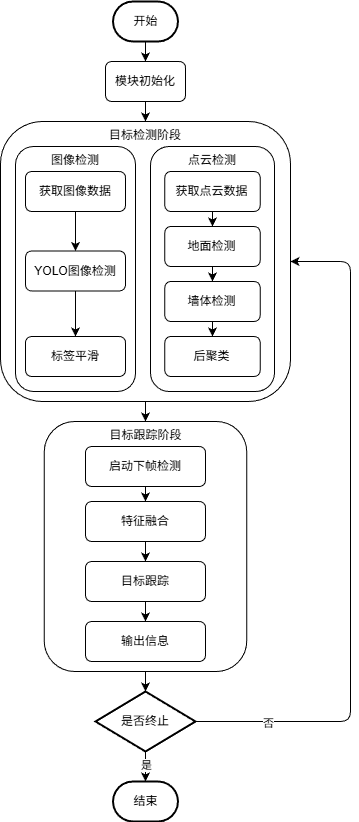

The diagram above was exported from draw.io. Its source (the exported page's mxGraphModel, read from the mxfile embedded in the PNG):
<mxGraphModel dx="649" dy="645" grid="1" gridSize="10" guides="1" tooltips="1" connect="1" arrows="1" fold="1" page="1" pageScale="1" pageWidth="827" pageHeight="1169" math="0" shadow="0">
  <root>
    <mxCell id="0" />
    <mxCell id="1" parent="0" />
    <mxCell id="44" style="edgeStyle=none;html=1;exitX=0.5;exitY=1;exitDx=0;exitDy=0;entryX=0.5;entryY=0;entryDx=0;entryDy=0;exitPerimeter=0;" parent="1" source="52" target="5" edge="1">
      <mxGeometry relative="1" as="geometry">
        <mxPoint x="275" y="290" as="sourcePoint" />
      </mxGeometry>
    </mxCell>
    <mxCell id="54" style="edgeStyle=none;html=1;exitX=0.5;exitY=1;exitDx=0;exitDy=0;entryX=0.5;entryY=0;entryDx=0;entryDy=0;" edge="1" parent="1" source="5" target="7">
      <mxGeometry relative="1" as="geometry" />
    </mxCell>
    <mxCell id="5" value="模块初始化" style="rounded=1;whiteSpace=wrap;html=1;" parent="1" vertex="1">
      <mxGeometry x="235" y="310" width="80" height="40" as="geometry" />
    </mxCell>
    <mxCell id="52" value="开始" style="strokeWidth=2;html=1;shape=mxgraph.flowchart.terminator;whiteSpace=wrap;" parent="1" vertex="1">
      <mxGeometry x="242.5" y="250" width="65" height="40" as="geometry" />
    </mxCell>
    <mxCell id="60" style="edgeStyle=none;html=1;exitX=0.5;exitY=1;exitDx=0;exitDy=0;" edge="1" parent="1" source="7" target="31">
      <mxGeometry relative="1" as="geometry" />
    </mxCell>
    <mxCell id="63" value="" style="group" vertex="1" connectable="0" parent="1">
      <mxGeometry x="130" y="370" width="290" height="280" as="geometry" />
    </mxCell>
    <mxCell id="7" value="目标检测阶段" style="rounded=1;whiteSpace=wrap;html=1;verticalAlign=top;" parent="63" vertex="1">
      <mxGeometry width="290" height="280" as="geometry" />
    </mxCell>
    <mxCell id="61" value="" style="group" vertex="1" connectable="0" parent="63">
      <mxGeometry x="150" y="25" width="124" height="245" as="geometry" />
    </mxCell>
    <mxCell id="8" value="点云检测" style="rounded=1;whiteSpace=wrap;html=1;verticalAlign=top;" parent="61" vertex="1">
      <mxGeometry width="124" height="245" as="geometry" />
    </mxCell>
    <mxCell id="9" value="获取点云数据" style="rounded=1;whiteSpace=wrap;html=1;" parent="61" vertex="1">
      <mxGeometry x="14.30769230769232" y="25" width="95.38461538461539" height="40" as="geometry" />
    </mxCell>
    <mxCell id="10" value="地面检测" style="rounded=1;whiteSpace=wrap;html=1;" parent="61" vertex="1">
      <mxGeometry x="14.30769230769232" y="80" width="95.38461538461539" height="40" as="geometry" />
    </mxCell>
    <mxCell id="11" value="墙体检测" style="rounded=1;whiteSpace=wrap;html=1;" parent="61" vertex="1">
      <mxGeometry x="14.30769230769232" y="135" width="95.38461538461539" height="40" as="geometry" />
    </mxCell>
    <mxCell id="12" value="后聚类" style="rounded=1;whiteSpace=wrap;html=1;" parent="61" vertex="1">
      <mxGeometry x="14.30769230769232" y="190" width="95.38461538461539" height="40" as="geometry" />
    </mxCell>
    <mxCell id="15" style="edgeStyle=none;html=1;exitX=0.5;exitY=1;exitDx=0;exitDy=0;entryX=0.5;entryY=0;entryDx=0;entryDy=0;" parent="61" source="9" target="10" edge="1">
      <mxGeometry relative="1" as="geometry" />
    </mxCell>
    <mxCell id="16" style="edgeStyle=none;html=1;exitX=0.5;exitY=1;exitDx=0;exitDy=0;entryX=0.5;entryY=0;entryDx=0;entryDy=0;" parent="61" source="10" target="11" edge="1">
      <mxGeometry relative="1" as="geometry" />
    </mxCell>
    <mxCell id="17" style="edgeStyle=none;html=1;exitX=0.5;exitY=1;exitDx=0;exitDy=0;entryX=0.5;entryY=0;entryDx=0;entryDy=0;" parent="61" source="11" target="12" edge="1">
      <mxGeometry relative="1" as="geometry" />
    </mxCell>
    <mxCell id="62" value="" style="group" vertex="1" connectable="0" parent="63">
      <mxGeometry x="15" y="25" width="120" height="245" as="geometry" />
    </mxCell>
    <mxCell id="19" value="图像检测" style="rounded=1;whiteSpace=wrap;html=1;verticalAlign=top;" parent="62" vertex="1">
      <mxGeometry width="120" height="245" as="geometry" />
    </mxCell>
    <mxCell id="21" value="获取图像数据" style="rounded=1;whiteSpace=wrap;html=1;" parent="62" vertex="1">
      <mxGeometry x="10" y="25" width="100" height="40" as="geometry" />
    </mxCell>
    <mxCell id="23" value="YOLO图像检测" style="rounded=1;whiteSpace=wrap;html=1;" parent="62" vertex="1">
      <mxGeometry x="10" y="104.5" width="100" height="40" as="geometry" />
    </mxCell>
    <mxCell id="25" value="标签平滑" style="rounded=1;whiteSpace=wrap;html=1;" parent="62" vertex="1">
      <mxGeometry x="10" y="190" width="100" height="40" as="geometry" />
    </mxCell>
    <mxCell id="20" style="edgeStyle=none;html=1;exitX=0.5;exitY=1;exitDx=0;exitDy=0;entryX=0.5;entryY=0;entryDx=0;entryDy=0;" parent="62" source="21" target="23" edge="1">
      <mxGeometry relative="1" as="geometry" />
    </mxCell>
    <mxCell id="22" style="edgeStyle=none;html=1;exitX=0.5;exitY=1;exitDx=0;exitDy=0;entryX=0.5;entryY=0;entryDx=0;entryDy=0;" parent="62" source="23" target="25" edge="1">
      <mxGeometry relative="1" as="geometry" />
    </mxCell>
    <mxCell id="72" style="edgeStyle=none;html=1;exitX=1;exitY=0.5;exitDx=0;exitDy=0;exitPerimeter=0;entryX=1;entryY=0.5;entryDx=0;entryDy=0;" edge="1" parent="1" source="67" target="7">
      <mxGeometry relative="1" as="geometry">
        <Array as="points">
          <mxPoint x="480" y="970" />
          <mxPoint x="480" y="510" />
        </Array>
      </mxGeometry>
    </mxCell>
    <mxCell id="73" value="否" style="edgeLabel;html=1;align=center;verticalAlign=middle;resizable=0;points=[];" vertex="1" connectable="0" parent="72">
      <mxGeometry x="-0.7854" y="-1" relative="1" as="geometry">
        <mxPoint as="offset" />
      </mxGeometry>
    </mxCell>
    <mxCell id="74" style="edgeStyle=none;html=1;exitX=0.5;exitY=1;exitDx=0;exitDy=0;exitPerimeter=0;entryX=0.5;entryY=0;entryDx=0;entryDy=0;entryPerimeter=0;" edge="1" parent="1" source="67" target="76">
      <mxGeometry relative="1" as="geometry">
        <mxPoint x="275" y="1080" as="targetPoint" />
      </mxGeometry>
    </mxCell>
    <mxCell id="75" value="是" style="edgeLabel;html=1;align=center;verticalAlign=middle;resizable=0;points=[];" vertex="1" connectable="0" parent="74">
      <mxGeometry x="-0.15" relative="1" as="geometry">
        <mxPoint as="offset" />
      </mxGeometry>
    </mxCell>
    <mxCell id="67" value="是否终止" style="strokeWidth=2;html=1;shape=mxgraph.flowchart.decision;whiteSpace=wrap;" vertex="1" parent="1">
      <mxGeometry x="225" y="940" width="100" height="60" as="geometry" />
    </mxCell>
    <mxCell id="31" value="目标跟踪阶段" style="rounded=1;whiteSpace=wrap;html=1;verticalAlign=top;align=center;textDirection=ltr;" parent="1" vertex="1">
      <mxGeometry x="173.75" y="670" width="202.5" height="250" as="geometry" />
    </mxCell>
    <mxCell id="32" value="启动下帧检测" style="rounded=1;whiteSpace=wrap;html=1;textDirection=ltr;align=center;" parent="1" vertex="1">
      <mxGeometry x="215" y="695" width="120" height="40" as="geometry" />
    </mxCell>
    <mxCell id="33" value="特征融合" style="rounded=1;whiteSpace=wrap;html=1;textDirection=ltr;" parent="1" vertex="1">
      <mxGeometry x="215" y="750" width="120" height="40" as="geometry" />
    </mxCell>
    <mxCell id="70" style="edgeStyle=none;html=1;exitX=0.5;exitY=1;exitDx=0;exitDy=0;entryX=0.5;entryY=0;entryDx=0;entryDy=0;" edge="1" parent="1" source="34" target="69">
      <mxGeometry relative="1" as="geometry" />
    </mxCell>
    <mxCell id="34" value="目标跟踪" style="rounded=1;whiteSpace=wrap;html=1;textDirection=ltr;" parent="1" vertex="1">
      <mxGeometry x="215" y="810" width="120" height="40" as="geometry" />
    </mxCell>
    <mxCell id="57" style="edgeStyle=none;html=1;exitX=0.5;exitY=1;exitDx=0;exitDy=0;entryX=0.5;entryY=0;entryDx=0;entryDy=0;" edge="1" parent="1" source="32" target="33">
      <mxGeometry relative="1" as="geometry" />
    </mxCell>
    <mxCell id="58" style="edgeStyle=none;html=1;exitX=0.5;exitY=1;exitDx=0;exitDy=0;" edge="1" parent="1" source="33" target="34">
      <mxGeometry relative="1" as="geometry" />
    </mxCell>
    <mxCell id="69" value="输出信息" style="rounded=1;whiteSpace=wrap;html=1;textDirection=ltr;" vertex="1" parent="1">
      <mxGeometry x="215" y="870" width="120" height="40" as="geometry" />
    </mxCell>
    <mxCell id="71" style="edgeStyle=none;html=1;exitX=0.5;exitY=1;exitDx=0;exitDy=0;entryX=0.5;entryY=0;entryDx=0;entryDy=0;entryPerimeter=0;" edge="1" parent="1" source="31" target="67">
      <mxGeometry relative="1" as="geometry" />
    </mxCell>
    <mxCell id="76" value="结束" style="strokeWidth=2;html=1;shape=mxgraph.flowchart.terminator;whiteSpace=wrap;" vertex="1" parent="1">
      <mxGeometry x="242.5" y="1030" width="65" height="40" as="geometry" />
    </mxCell>
  </root>
</mxGraphModel>